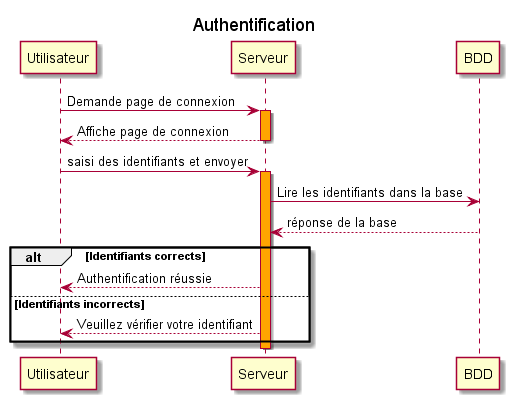

The diagram above was rendered by PlantUML. Its source (embedded in the PNG):
@startuml Authentification

title Authentification

Utilisateur -> Serveur: Demande page de connexion
activate Serveur #Orange
Serveur --> Utilisateur: Affiche page de connexion
deactivate Serveur
Utilisateur -> Serveur: saisi des identifiants et envoyer
activate Serveur #Orange
Serveur -> BDD: Lire les identifiants dans la base
BDD --> Serveur: réponse de la base
alt Identifiants corrects
  Serveur --> Utilisateur: Authentification réussie
else Identifiants incorrects
  Serveur --> Utilisateur: Veuillez vérifier votre identifiant
end
deactivate Serveur
@enduml